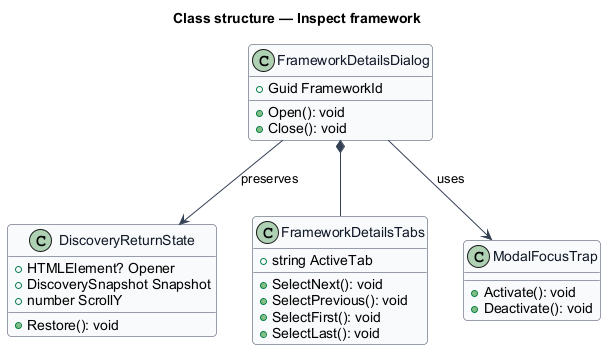

The diagram above was rendered by PlantUML. Its source (embedded in the PNG):
@startuml
skinparam backgroundColor #FFFFFF
skinparam shadowing false
skinparam roundcorner 8
skinparam defaultFontName Arial
skinparam ArrowColor #344054
skinparam class {
  BorderColor #344054
  FontColor #101828
  BackgroundColor #F9FAFB
}
title Class structure — Inspect framework
class DiscoveryReturnState {
  +HTMLElement? Opener
  +DiscoverySnapshot Snapshot
  +number ScrollY
  +Restore(): void
}
class FrameworkDetailsDialog {
  +Guid FrameworkId
  +Open(): void
  +Close(): void
}
class FrameworkDetailsTabs {
  +string ActiveTab
  +SelectNext(): void
  +SelectPrevious(): void
  +SelectFirst(): void
  +SelectLast(): void
}
class ModalFocusTrap {
  +Activate(): void
  +Deactivate(): void
}
FrameworkDetailsDialog --> DiscoveryReturnState : preserves
FrameworkDetailsDialog *-- FrameworkDetailsTabs
FrameworkDetailsDialog --> ModalFocusTrap : uses
@enduml